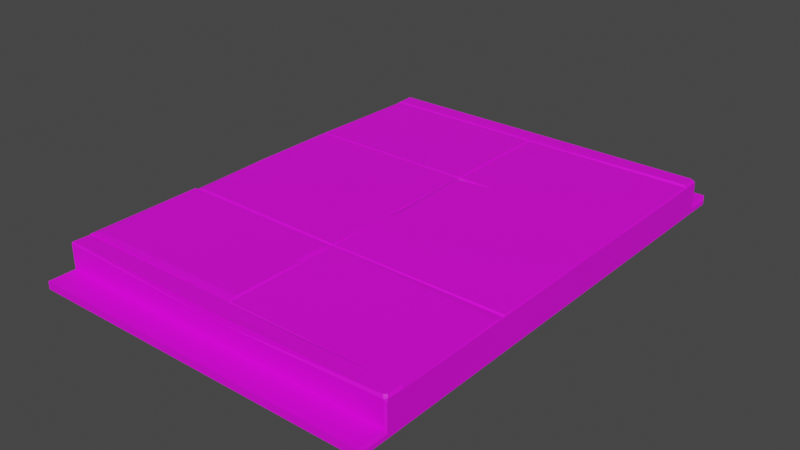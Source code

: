 # Source: Backhii_Sidewalk_Divider00.blend  (saved by Blender 3.1.7; exported with 4.5.12 LTS)
import bpy
from mathutils import Matrix  # noqa: F401  (used for matrix-valued properties, if any)

bpy.ops.wm.read_factory_settings(use_empty=True)
scene = bpy.context.scene
scene.name = 'Scene'

# ---- collections
col_collection = bpy.data.collections.new('Collection'); scene.collection.children.link(col_collection)

# ---- images (referenced by path relative to the original .blend; pixels are not part of the script)
import os
ASSET_DIR = os.environ.get("B2B_ASSET_DIR", "")  # directory of the original .blend (textures are referenced by path, not embedded)
HERE = os.path.dirname(os.path.abspath(__file__))  # packed textures are extracted next to this script under _unpacked/

def load_image(name, relpath, width, height, colorspace="sRGB"):
    """Load a texture the original file referenced (path relative to the .blend, or extracted next to this script)."""
    p = next((c for c in (os.path.join(HERE, relpath), os.path.join(ASSET_DIR, relpath)) if relpath and os.path.exists(c)), "")
    if p:
        img = bpy.data.images.load(p, check_existing=True)
        img.name = name
    else:  # same state as the original file: an image datablock whose file is absent (Cycles renders it pink)
        img = bpy.data.images.new(name, width, height)
        img.source = "FILE"
        img.filepath = "//" + (relpath or name)
    img.colorspace_settings.name = colorspace
    return img
img_788_png_002 = load_image('788.png.002', '788.png', 1024, 1024, 'sRGB')

# ---- materials (node trees are filled in below, after node groups)
mat_m_backhill_sidewalk = bpy.data.materials.new('M_Backhill_Sidewalk')
mat_m_backhill_sidewalk.use_transparent_shadow = False

# ---- material node trees
mat_m_backhill_sidewalk.use_nodes = True; mat_m_backhill_sidewalk.node_tree.nodes.clear()
_N = mat_m_backhill_sidewalk.node_tree.nodes; _L = mat_m_backhill_sidewalk.node_tree.links
n0 = _N.new('ShaderNodeBsdfPrincipled'); n0.name = 'Principled BSDF'; n0.location = (10, 300)
n0.distribution = 'GGX'
n0.subsurface_method = 'RANDOM_WALK_SKIN'
n0.inputs[3].default_value = 1.45
n0.inputs[27].default_value = (0.0, 0.0, 0.0, 1.0)
n0.inputs[28].default_value = 1.0
n1 = _N.new('ShaderNodeOutputMaterial'); n1.name = 'Material Output'; n1.location = (300, 300)
n2 = _N.new('ShaderNodeTexImage'); n2.name = '이미지 텍스처'; n2.location = (-528, 26)
n2.image = img_788_png_002
_L.new(n0.outputs[0], n1.inputs[0])
_L.new(n2.outputs[0], n0.inputs[0])
n1.is_active_output = True

# ---- world
world_world = bpy.data.worlds.new('World'); scene.world = world_world
world_world.use_nodes = True; world_world.node_tree.nodes.clear()
_N = world_world.node_tree.nodes; _L = world_world.node_tree.links
n0 = _N.new('ShaderNodeOutputWorld'); n0.name = 'World Output'; n0.location = (300, 300)
n1 = _N.new('ShaderNodeBackground'); n1.name = 'Background'; n1.location = (10, 300)
n1.inputs[0].default_value = (0.05088, 0.05088, 0.05088, 1.0)
_L.new(n1.outputs[0], n0.inputs[0])
n0.is_active_output = True
world_world.color = (0.05088, 0.05088, 0.05088)
world_world.use_sun_shadow = False
world_world.sun_shadow_jitter_overblur = 0.0

# ---- meshes
me_sm_backhill_sidewalk_divider_02_md = bpy.data.meshes.new('SM_Backhill_Sidewalk_Divider_02.md')
me_sm_backhill_sidewalk_divider_02_md.from_pydata([(2.192, -1.787, 0.2903), (2.985, -1.773, 0.2999), (2.192, -1.767, 0.2824), (0.021, -1.927, 0.065), (1.5, -1.927, 0.2333), (0.02027, -1.927, 0.2749), (1.5, -1.927, 0.065), (2.985, -1.927, 0.065), (2.985, -1.927, 0.2803), (3.0, -1.914, 0.2541), (2.985, -1.927, 0.065), (3.0, -1.914, 0.035), (2.985, -1.927, 0.2803), (2.985, -1.927, 0.2803), (3.0, -1.914, 0.2541), (3.0, -1.906, 0.2801), (2.998, -1.907, 0.2835), (2.985, -1.891, 0.3), (2.963, -1.912, 0.2998), (2.998, -1.907, 0.2835), (2.985, -1.927, 0.2803), (0.0, -1.883, 0.2429), (0.021, -1.927, 0.065), (0.02027, -1.927, 0.2749), (0.0, -1.883, 0.035), (0.0, -1.878, 0.268), (0.02027, -1.927, 0.2749), (0.02564, -1.917, 0.2903), (0.0, -1.883, 0.2429), (3.0, -2.128, 0.035), (3.0, -1.914, 0.035), (2.985, -1.927, 0.065), (2.985, -2.161, 0.065), (0.0, -2.128, 0.035), (0.021, -1.927, 0.065), (0.0, -1.883, 0.035), (0.021, -2.161, 0.065), (1.5, -2.161, 0.065), (0.021, -1.927, 0.065), (0.021, -2.161, 0.065), (1.5, -1.927, 0.065), (2.985, -2.161, 1.323e-16), (3.0, -2.128, 0.035), (2.985, -2.161, 0.065), (3.0, -2.128, 1.303e-16), (2.985, -2.161, 0.065), (2.985, -1.927, 0.065), (0.021, -2.161, 0.065), (0.0, -2.128, 0.035), (0.021, -2.161, 1.323e-16), (0.0, -2.128, 1.303e-16), (0.02564, -1.917, 0.2903), (0.03431, -1.773, 0.2903), (0.0, -1.878, 0.268), (0.0, -1.761, 0.268), (0.021, 1.927, 0.065), (1.5, 1.927, 0.2333), (1.5, 1.927, 0.065), (0.02027, 1.927, 0.2749), (2.985, 1.927, 0.065), (2.985, 1.927, 0.2803), (3.0, 1.914, 0.2541), (2.985, 1.927, 0.065), (2.985, 1.927, 0.2803), (3.0, 1.914, 0.035), (3.0, 1.906, 0.2801), (2.985, 1.927, 0.2803), (2.998, 1.907, 0.2835), (3.0, 1.914, 0.2541), (2.998, 1.907, 0.2835), (2.985, 1.927, 0.2803), (2.963, 1.912, 0.2998), (2.985, 1.891, 0.3), (0.0, 1.883, 0.2429), (0.021, 1.927, 0.065), (0.0, 1.883, 0.035), (0.02027, 1.927, 0.2749), (0.0, 1.878, 0.268), (0.02027, 1.927, 0.2749), (0.0, 1.883, 0.2429), (0.02564, 1.917, 0.2903), (1.5, 1.807, 0.2903), (0.03431, 1.773, 0.2903), (1.5, 1.772, 0.2842), (2.985, 1.773, 0.2999), (3.0, 1.914, 0.035), (3.0, 2.128, 0.035), (2.985, 1.927, 0.065), (2.985, 2.161, 0.065), (0.0, 2.128, 0.035), (0.021, 1.927, 0.065), (0.021, 2.161, 0.065), (0.0, 1.883, 0.035), (0.021, 1.927, 0.065), (1.5, 1.927, 0.065), (1.5, 2.161, 0.065), (0.021, 2.161, 0.065), (2.985, 2.161, -1.323e-16), (3.0, 2.128, 0.035), (3.0, 2.128, -1.303e-16), (2.985, 2.161, 0.065), (2.985, 1.927, 0.065), (2.985, 2.161, 0.065), (0.0, 2.128, 0.035), (0.021, 2.161, -1.323e-16), (0.0, 2.128, -1.303e-16), (0.021, 2.161, 0.065), (0.0, 1.878, 0.268), (0.0, 1.761, 0.268), (0.03431, 1.773, 0.2903), (0.02564, 1.917, 0.2903), (2.192, -1.767, 0.2824), (1.5, -1.772, 0.2842), (2.192, -1.787, 0.2903), (1.5, -1.782, 0.2903), (0.03431, -1.773, 0.2903), (0.021, -2.161, 1.323e-16), (1.5, -2.161, 1.323e-16), (0.021, -2.161, 0.065), (1.5, -2.161, 0.065), (2.985, -2.161, 1.323e-16), (2.985, -2.161, 0.065), (2.963, -1.912, 0.2998), (2.985, -1.891, 0.3), (2.985, -1.773, 0.2999), (2.192, -1.787, 0.2903), (1.5, -1.927, 0.2905), (1.5, -1.782, 0.2903), (0.03431, -1.773, 0.2903), (0.02564, -1.917, 0.2903), (2.985, -1.891, 0.3), (3.0, -1.761, 0.2739), (2.985, -1.773, 0.2999), (3.0, -1.906, 0.2801), (2.998, -1.907, 0.2835), (1.5, 2.161, -1.323e-16), (0.021, 2.161, -1.323e-16), (0.021, 2.161, 0.065), (1.5, 2.161, 0.065), (2.985, 2.161, -1.323e-16), (2.985, 2.161, 0.065), (0.03431, 1.773, 0.2903), (1.5, 1.927, 0.2905), (0.02564, 1.917, 0.2903), (1.5, 1.807, 0.2903), (2.963, 1.912, 0.2998), (2.985, 1.773, 0.2999), (2.985, 1.891, 0.3), (2.985, 1.891, 0.3), (2.985, 1.773, 0.2999), (3.0, 1.761, 0.2739), (3.0, 1.906, 0.2801), (2.998, 1.907, 0.2835), (0.0, 1.883, 0.2429), (0.0, 1.761, 0.268), (0.0, 1.878, 0.268), (0.0, 1.883, 0.035), (0.0, 0.75, 0.268), (0.0, 2.128, 0.035), (0.0, 2.128, -1.303e-16), (0.0, 0.0, 0.0), (0.0, 1.641e-17, 0.268), (0.0, -0.75, 0.268), (0.0, -1.883, 0.035), (0.0, -2.128, 1.303e-16), (0.0, -2.128, 0.035), (0.0, -1.761, 0.268), (0.0, -1.883, 0.2429), (0.0, -1.878, 0.268), (1.5, -1.927, 0.2333), (0.02564, -1.917, 0.2903), (0.02027, -1.927, 0.2749), (1.5, -1.927, 0.2905), (2.963, -1.912, 0.2998), (2.985, -1.927, 0.2803), (0.02564, 1.917, 0.2903), (1.5, 1.927, 0.2333), (0.02027, 1.927, 0.2749), (1.5, 1.927, 0.2905), (2.963, 1.912, 0.2998), (2.985, 1.927, 0.2803), (3.0, 1.914, 0.035), (3.0, 2.128, -1.303e-16), (3.0, 2.128, 0.035), (3.0, 0.0, 0.0), (3.0, 1.761, 0.2739), (3.0, 1.914, 0.2541), (3.0, 1.906, 0.2801), (3.0, 0.75, 0.2739), (3.0, 1.677e-17, 0.2739), (3.0, -0.75, 0.2739), (3.0, -1.761, 0.2739), (3.0, -1.914, 0.2541), (3.0, -1.906, 0.2801), (3.0, -1.914, 0.035), (3.0, -2.128, 1.303e-16), (3.0, -2.128, 0.035), (1.5, 1.761, 0.2739), (0.0, 1.761, 0.268), (0.04768, 1.754, 0.287), (1.492, 1.754, 0.287), (0.0, 0.75, 0.268), (1.5, 0.75, 0.2739), (1.492, 0.7572, 0.287), (0.007593, 0.7572, 0.287), (0.007593, 0.7572, 0.287), (1.492, 0.7572, 0.287), (0.04768, 1.754, 0.287), (1.492, 1.754, 0.287), (1.492, 1.754, 0.287), (1.492, 0.7572, 0.287), (1.5, 0.75, 0.2739), (1.5, 1.761, 0.2739), (0.0, 1.761, 0.268), (0.007593, 0.7572, 0.287), (0.04768, 1.754, 0.287), (0.0, 0.75, 0.268), (0.05477, -0.7155, 0.287), (0.007593, 1.758e-17, 0.287), (0.0, -0.75, 0.268), (0.01905, -0.7572, 0.2949), (0.01775, -1.755, 0.2879), (0.07453, -1.701, 0.2965), (2.992, 1.754, 0.287), (2.992, 0.7572, 0.287), (3.0, 0.75, 0.2739), (3.0, 1.761, 0.2739), (2.992, 1.754, 0.287), (1.5, 1.761, 0.2739), (1.508, 1.754, 0.287), (3.0, 1.761, 0.2739), (1.5, -0.75, 0.2739), (1.246, -0.7572, 0.2852), (1.461, -0.8189, 0.2849), (1.5, -1.069, 0.2739), (1.448, -1.118, 0.2848), (1.492, -1.11, 0.2846), (0.0, -1.761, 0.268), (1.5, -1.761, 0.2739), (0.01775, -1.755, 0.2879), (0.007593, 0.7428, 0.287), (1.492, 0.7428, 0.287), (0.0, 0.75, 0.268), (1.5, 0.75, 0.2739), (3.0, 0.75, 0.2739), (1.508, 0.7572, 0.287), (1.5, 0.75, 0.2739), (2.992, 0.7572, 0.287), (1.532, 0.6834, 0.3057), (1.503, 0.7473, 0.2653), (1.507, 0.6951, 0.2967), (1.911, 0.7428, 0.3001), (2.992, -0.8221, 0.2839), (2.992, -1.754, 0.2739), (1.508, 0.7572, 0.287), (2.992, 0.7572, 0.287), (1.508, 1.754, 0.287), (2.992, 1.754, 0.287), (3.0, 0.75, 0.2739), (1.911, 0.7428, 0.3001), (2.992, 0.7428, 0.3001), (1.503, 0.7473, 0.2653), (0.01775, -1.755, 0.2879), (0.0, -0.75, 0.268), (0.0, -1.761, 0.268), (0.01905, -0.7572, 0.2949), (1.508, 1.754, 0.287), (1.5, 0.75, 0.2739), (1.508, 0.7572, 0.287), (1.5, 1.761, 0.2739), (2.992, -1.754, 0.2739), (2.992, -0.8221, 0.2839), (1.508, -1.754, 0.2791), (1.508, -0.7572, 0.287), (3.0, -0.75, 0.2739), (1.508, -0.7428, 0.287), (1.5, -0.75, 0.2739), (2.992, -0.7428, 0.287), (3.0, -0.75, 0.2739), (1.508, -0.7572, 0.287), (2.992, -0.8221, 0.2839), (1.5, -0.75, 0.2739), (1.5, -0.75, 0.2739), (0.05477, -0.7155, 0.287), (0.0, -0.75, 0.268), (1.492, -0.7428, 0.287), (1.246, -0.7572, 0.2852), (0.0, -0.75, 0.268), (0.01905, -0.7572, 0.2949), (1.5, -0.75, 0.2739), (1.461, -0.8189, 0.2849), (1.448, -1.118, 0.2848), (1.5, -1.069, 0.2739), (1.5, -0.75, 0.2739), (1.492, -1.682, 0.287), (0.07453, -1.701, 0.2965), (1.5, -1.761, 0.2739), (0.01775, -1.755, 0.2879), (1.5, -1.761, 0.2739), (3.0, -1.761, 0.2739), (2.992, -1.754, 0.2739), (1.508, -1.754, 0.2791), (3.0, -1.761, 0.2739), (1.5, -1.761, 0.2739), (2.192, -1.767, 0.2824), (2.985, -1.773, 0.2999), (1.5, -1.069, 0.2739), (1.492, -1.682, 0.287), (1.5, -1.761, 0.2739), (1.492, -1.11, 0.2846), (1.508, -0.7428, 0.287), (2.992, -0.7428, 0.287), (1.508, -0.2568, 0.2997), (2.992, 1.798e-17, 0.2936), (1.562, 1.836e-17, 0.2999), (1.911, 0.7428, 0.3001), (2.992, 0.7428, 0.3001), (1.532, 0.6834, 0.3057), (1.507, 0.6951, 0.2967), (1.506, 1.76e-17, 0.2875), (1.532, 0.6834, 0.3057), (1.562, 1.836e-17, 0.2999), (1.508, -0.2568, 0.2997), (0.0, 1.641e-17, 0.268), (0.007593, 0.7428, 0.287), (0.0, 0.75, 0.268), (0.007593, 1.758e-17, 0.287), (0.0, -0.75, 0.268), (1.508, -0.2568, 0.2997), (1.5, -0.75, 0.2739), (1.508, -0.7428, 0.287), (1.5, 1.677e-17, 0.2739), (1.506, 1.76e-17, 0.2875), (1.507, 0.6951, 0.2967), (1.5, 0.75, 0.2739), (0.03431, -1.773, 0.2903), (1.5, -1.761, 0.2739), (0.0, -1.761, 0.268), (1.5, -1.772, 0.2842), (2.192, -1.767, 0.2824), (1.5, -1.069, 0.2739), (1.508, -0.7572, 0.287), (1.5, -0.75, 0.2739), (1.508, -1.754, 0.2791), (1.5, -1.761, 0.2739), (1.492, 0.7428, 0.287), (1.5, 1.677e-17, 0.2739), (1.492, 1.758e-17, 0.287), (1.492, -0.7428, 0.287), (1.5, -0.75, 0.2739), (3.0, -0.75, 0.2739), (3.0, 1.677e-17, 0.2739), (2.992, -0.7428, 0.287), (2.992, 1.798e-17, 0.2936), (2.992, 0.7428, 0.3001), (3.0, 0.75, 0.2739), (0.05477, -0.7155, 0.287), (1.492, -0.7428, 0.287), (1.492, 1.758e-17, 0.287), (0.007593, 1.758e-17, 0.287), (0.007593, 0.7428, 0.287), (1.492, 0.7428, 0.287), (2.985, 1.773, 0.2999), (1.5, 1.761, 0.2739), (3.0, 1.761, 0.2739), (1.5, 1.772, 0.2842), (0.03431, 1.773, 0.2903), (0.0, 1.761, 0.268), (1.492, -1.682, 0.287), (1.492, -1.11, 0.2846), (1.448, -1.118, 0.2848), (0.07453, -1.701, 0.2965), (0.01905, -0.7572, 0.2949), (1.246, -0.7572, 0.2852), (1.461, -0.8189, 0.2849)], [], [(0, 1, 2), (3, 4, 5), (4, 3, 6), (4, 7, 8), (7, 4, 6), (9, 10, 11), (10, 9, 12), (13, 14, 15), (13, 15, 16), (17, 18, 19), (18, 20, 19), (21, 22, 23), (22, 21, 24), (25, 26, 27), (26, 25, 28), (29, 30, 31), (31, 32, 29), (33, 34, 35), (34, 33, 36), (37, 38, 39), (38, 37, 40), (41, 42, 43), (42, 41, 44), (45, 40, 37), (40, 45, 46), (47, 48, 49), (49, 48, 50), (51, 52, 53), (53, 52, 54), (55, 56, 57), (56, 55, 58), (59, 56, 60), (56, 59, 57), (61, 62, 63), (62, 61, 64), (65, 66, 67), (68, 66, 65), (69, 70, 71), (71, 72, 69), (73, 74, 75), (74, 73, 76), (77, 78, 79), (78, 77, 80), (81, 82, 83), (84, 81, 83), (85, 86, 87), (88, 87, 86), (89, 90, 91), (90, 89, 92), (93, 94, 95), (93, 95, 96), (97, 98, 99), (98, 97, 100), (94, 101, 102), (94, 102, 95), (103, 104, 105), (104, 103, 106), (107, 108, 109), (109, 110, 107), (111, 112, 113), (114, 113, 112), (114, 112, 115), (116, 117, 118), (119, 118, 117), (117, 120, 119), (121, 119, 120), (122, 123, 124), (124, 125, 122), (126, 122, 125), (125, 127, 126), (127, 128, 126), (129, 126, 128), (130, 131, 132), (130, 133, 131), (133, 130, 134), (135, 136, 137), (135, 137, 138), (139, 135, 138), (139, 138, 140), (141, 142, 143), (142, 141, 144), (144, 145, 142), (145, 144, 146), (145, 146, 147), (148, 149, 150), (151, 148, 150), (148, 151, 152), (153, 154, 155), (154, 153, 156), (156, 157, 154), (156, 158, 159), (159, 160, 156), (156, 160, 157), (157, 160, 161), (160, 162, 161), (160, 163, 162), (160, 164, 163), (163, 164, 165), (163, 166, 162), (167, 166, 163), (166, 167, 168), (169, 170, 171), (170, 169, 172), (173, 172, 169), (169, 174, 173), (175, 176, 177), (176, 175, 178), (178, 179, 176), (180, 176, 179), (181, 182, 183), (184, 182, 181), (181, 185, 184), (186, 185, 181), (185, 186, 187), (184, 185, 188), (184, 188, 189), (184, 189, 190), (184, 190, 191), (192, 191, 193), (194, 191, 192), (194, 184, 191), (195, 184, 194), (195, 194, 196), (197, 198, 199), (197, 199, 200), (201, 202, 203), (201, 203, 204), (205, 206, 207), (206, 208, 207), (209, 210, 211), (211, 212, 209), (213, 214, 215), (214, 213, 216), (217, 218, 219), (220, 221, 222), (223, 224, 225), (225, 226, 223), (227, 228, 229), (230, 228, 227), (231, 232, 233), (234, 235, 236), (237, 238, 239), (240, 241, 242), (243, 242, 241), (244, 245, 246), (245, 244, 247), (248, 249, 250), (249, 248, 251), (191, 252, 253), (191, 190, 252), (254, 255, 256), (255, 257, 256), (258, 259, 260), (261, 259, 258), (262, 263, 264), (263, 262, 265), (266, 267, 268), (269, 267, 266), (270, 271, 272), (272, 271, 273), (274, 275, 276), (275, 274, 277), (278, 279, 280), (279, 278, 281), (282, 283, 284), (283, 282, 285), (286, 287, 288), (289, 287, 286), (290, 291, 292), (292, 293, 290), (294, 295, 296), (297, 296, 295), (298, 299, 300), (298, 300, 301), (302, 303, 304), (302, 304, 305), (306, 307, 308), (307, 306, 309), (310, 311, 312), (313, 312, 311), (312, 313, 314), (315, 314, 313), (315, 313, 316), (314, 315, 317), (318, 319, 320), (320, 319, 321), (321, 319, 322), (323, 324, 325), (324, 323, 326), (323, 327, 326), (328, 329, 330), (331, 329, 328), (331, 328, 332), (333, 331, 332), (334, 331, 333), (335, 336, 337), (336, 335, 338), (336, 338, 339), (340, 341, 342), (343, 341, 340), (340, 344, 343), (345, 346, 211), (346, 345, 347), (348, 346, 347), (349, 346, 348), (350, 351, 352), (351, 353, 352), (351, 354, 353), (354, 351, 355), (356, 357, 358), (356, 358, 359), (359, 358, 360), (361, 360, 358), (362, 363, 364), (363, 362, 365), (366, 363, 365), (363, 366, 367), (368, 369, 370), (368, 370, 371), (371, 370, 372), (370, 373, 372), (373, 370, 374)])
me_sm_backhill_sidewalk_divider_02_md.polygons.foreach_set('material_index', [0, 0, 0, 0, 0, 0, 0, 0, 0, 0, 0, 0, 0, 0, 0, 0, 0, 0, 0, 0, 0, 0, 0, 0, 0, 0, 0, 0, 0, 0, 0, 0, 0, 0, 0, 0, 0, 0, 0, 0, 0, 0, 0, 0, 0, 0, 0, 0, 0, 0, 0, 0, 0, 0, 0, 0, 0, 0, 0, 0, 0, 0, 0, 0, 0, 0, 0, 0, 0, 0, 0, 0, 0, 0, 0, 0, 0, 0, 0, 0, 0, 0, 0, 0, 0, 0, 0, 0, 0, 0, 0, 0, 0, 0, 0, 0, 0, 0, 0, 0, 0, 0, 0, 0, 0, 0, 0, 0, 0, 0, 0, 0, 0, 0, 0, 0, 0, 0, 0, 0, 0, 0, 0, 1, 1, 1, 1, 1, 1, 1, 1, 1, 1, 2, 2, 2, 2, 2, 2, 2, 2, 2, 2, 2, 2, 2, 2, 2, 2, 2, 2, 2, 2, 2, 2, 2, 2, 2, 2, 2, 2, 2, 2, 2, 2, 2, 2, 2, 2, 2, 2, 2, 2, 2, 2, 2, 2, 2, 2, 2, 2, 2, 2, 2, 2, 2, 2, 2, 2, 2, 2, 2, 2, 2, 2, 2, 2, 2, 2, 2, 2, 2, 2, 2, 2, 2, 2, 2, 2, 2, 2, 2, 2, 2, 2, 2, 2, 2, 2, 2, 2, 2])
_uv = me_sm_backhill_sidewalk_divider_02_md.uv_layers.new(name='UV_SINGLE')
_uv.uv.foreach_set('vector', [0.3682, 0.07715, 0.5, 0.07666, 0.3682, 0.07959, 0.008591, 0.0376, 0.3357, 0.0542, 0.009895, 0.06299, 0.3357, 0.0542, 0.008591, 0.0376, 0.2524, 0.03467, 0.3357, 0.0542, 0.4978, 0.03125, 0.499, 0.05713, 0.4978, 0.03125, 0.3357, 0.0542, 0.2524, 0.03467, 0.5024, 0.0542, 0.4978, 0.03125, 0.5024, 0.03027, 0.4978, 0.03125, 0.5024, 0.0542, 0.499, 0.05713, 0.499, 0.05713, 0.5024, 0.0542, 0.5024, 0.05957, 0.499, 0.05713, 0.5024, 0.05957, 0.5015, 0.05957, 0.4988, 0.06201, 0.4954, 0.06006, 0.5015, 0.05957, 0.4954, 0.06006, 0.499, 0.05713, 0.5015, 0.05957, 3.055e-05, 0.06104, 0.008591, 0.0376, 0.009895, 0.06299, 0.008591, 0.0376, 3.055e-05, 0.06104, 3.055e-05, 0.03809, 3.055e-05, 0.06787, 0.009895, 0.06299, 0.01075, 0.06494, 0.009895, 0.06299, 3.055e-05, 0.06787, 3.055e-05, 0.06104, 0.5024, 0.009766, 0.5024, 0.03027, 0.4978, 0.03125, 0.4978, 0.03125, 0.4963, 0.007812, 0.5024, 0.009766, 3.055e-05, 0.01611, 0.008591, 0.0376, 3.055e-05, 0.03809, 0.008591, 0.0376, 3.055e-05, 0.01611, 0.009499, 0.01416, 0.252, 0.01123, 0.008591, 0.0376, 0.009499, 0.01416, 0.008591, 0.0376, 0.252, 0.01123, 0.2524, 0.03467, 0.4966, 0.0004883, 0.5024, 0.009766, 0.4963, 0.007812, 0.5024, 0.009766, 0.4966, 0.0004883, 0.5024, 0.003418, 0.4963, 0.007812, 0.2524, 0.03467, 0.252, 0.01123, 0.2524, 0.03467, 0.4963, 0.007812, 0.4978, 0.03125, 0.009499, 0.01416, 3.055e-05, 0.01611, 0.008904, 0.006836, 0.008904, 0.006836, 3.055e-05, 0.01611, 3.055e-05, 0.01074, 0.01075, 0.06494, 0.01147, 0.08252, 3.055e-05, 0.06787, 3.055e-05, 0.06787, 0.01147, 0.08252, 3.055e-05, 0.08545, 0.008591, 0.0376, 0.3357, 0.0542, 0.2524, 0.03467, 0.3357, 0.0542, 0.008591, 0.0376, 0.009895, 0.06299, 0.4978, 0.03125, 0.3357, 0.0542, 0.499, 0.05713, 0.3357, 0.0542, 0.4978, 0.03125, 0.2524, 0.03467, 0.5024, 0.0542, 0.4978, 0.03125, 0.499, 0.05713, 0.4978, 0.03125, 0.5024, 0.0542, 0.5024, 0.03027, 0.5024, 0.05957, 0.499, 0.05713, 0.5015, 0.05957, 0.5024, 0.0542, 0.499, 0.05713, 0.5024, 0.05957, 0.5015, 0.05957, 0.499, 0.05713, 0.4954, 0.06006, 0.4954, 0.06006, 0.4988, 0.06201, 0.5015, 0.05957, 3.055e-05, 0.06104, 0.008591, 0.0376, 3.055e-05, 0.03809, 0.008591, 0.0376, 3.055e-05, 0.06104, 0.009895, 0.06299, 3.055e-05, 0.06787, 0.009895, 0.06299, 3.055e-05, 0.06104, 0.009895, 0.06299, 3.055e-05, 0.06787, 0.01075, 0.06494, 0.3479, 0.07764, 0.01147, 0.08252, 0.3494, 0.0791, 0.5, 0.07666, 0.3479, 0.07764, 0.3494, 0.0791, 0.5024, 0.03027, 0.5024, 0.009766, 0.4978, 0.03125, 0.4963, 0.007812, 0.4978, 0.03125, 0.5024, 0.009766, 3.055e-05, 0.01611, 0.008591, 0.0376, 0.009499, 0.01416, 0.008591, 0.0376, 3.055e-05, 0.01611, 3.055e-05, 0.03809, 0.008591, 0.0376, 0.2524, 0.03467, 0.252, 0.01123, 0.008591, 0.0376, 0.252, 0.01123, 0.009499, 0.01416, 0.4966, 0.0004883, 0.5024, 0.009766, 0.5024, 0.003418, 0.5024, 0.009766, 0.4966, 0.0004883, 0.4963, 0.007812, 0.2524, 0.03467, 0.4978, 0.03125, 0.4963, 0.007812, 0.2524, 0.03467, 0.4963, 0.007812, 0.252, 0.01123, 3.055e-05, 0.01611, 0.008904, 0.006836, 3.055e-05, 0.01074, 0.008904, 0.006836, 3.055e-05, 0.01611, 0.009499, 0.01416, 3.055e-05, 0.06787, 3.055e-05, 0.08545, 0.01147, 0.08252, 0.01147, 0.08252, 0.01075, 0.06494, 3.055e-05, 0.06787, 0.3682, 0.07959, 0.3494, 0.0791, 0.3682, 0.07715, 0.3479, 0.07764, 0.3682, 0.07715, 0.3494, 0.0791, 0.3479, 0.07764, 0.3494, 0.0791, 0.01147, 0.08252, 0.008904, 0.006836, 0.2517, 0.003418, 0.009499, 0.01416, 0.252, 0.01123, 0.009499, 0.01416, 0.2517, 0.003418, 0.2517, 0.003418, 0.4966, 0.0004883, 0.252, 0.01123, 0.4963, 0.007812, 0.252, 0.01123, 0.4966, 0.0004883, 0.4954, 0.06006, 0.4988, 0.06201, 0.5, 0.07666, 0.5, 0.07666, 0.3682, 0.07715, 0.4954, 0.06006, 0.3391, 0.06055, 0.4954, 0.06006, 0.3682, 0.07715, 0.3682, 0.07715, 0.3479, 0.07764, 0.3391, 0.06055, 0.3479, 0.07764, 0.01147, 0.08252, 0.3391, 0.06055, 0.01075, 0.06494, 0.3391, 0.06055, 0.01147, 0.08252, 0.4988, 0.06201, 0.5029, 0.08008, 0.5, 0.07666, 0.4988, 0.06201, 0.5024, 0.05957, 0.5029, 0.08008, 0.5024, 0.05957, 0.4988, 0.06201, 0.5015, 0.05957, 0.2517, 0.003418, 0.008904, 0.006836, 0.009499, 0.01416, 0.2517, 0.003418, 0.009499, 0.01416, 0.252, 0.01123, 0.4966, 0.0004883, 0.2517, 0.003418, 0.252, 0.01123, 0.4966, 0.0004883, 0.252, 0.01123, 0.4963, 0.007812, 0.01147, 0.08252, 0.3391, 0.06055, 0.01075, 0.06494, 0.3391, 0.06055, 0.01147, 0.08252, 0.3479, 0.07764, 0.3479, 0.07764, 0.4954, 0.06006, 0.3391, 0.06055, 0.4954, 0.06006, 0.3479, 0.07764, 0.5, 0.07666, 0.4954, 0.06006, 0.5, 0.07666, 0.4988, 0.06201, 0.4988, 0.06201, 0.5, 0.07666, 0.5029, 0.08008, 0.5024, 0.05957, 0.4988, 0.06201, 0.5029, 0.08008, 0.4988, 0.06201, 0.5024, 0.05957, 0.5015, 0.05957, 0.07178, 0.3066, 0.09949, 0.3198, 0.07294, 0.3198, 0.09949, 0.3198, 0.07178, 0.3066, 0.07178, 0.1987, 0.07178, 0.1987, 0.3293, 0.3198, 0.09949, 0.3198, 0.07178, 0.1987, 0.01613, 0.1987, 0.01613, 0.1807, 0.01613, 0.1807, 0.5, 0.1807, 0.07178, 0.1987, 0.07178, 0.1987, 0.5, 0.1807, 0.3293, 0.3198, 0.3293, 0.3198, 0.5, 0.1807, 0.5, 0.3198, 0.5, 0.1807, 0.6704, 0.3198, 0.5, 0.3198, 0.5, 0.1807, 0.9277, 0.1987, 0.6704, 0.3198, 0.5, 0.1807, 0.9834, 0.1807, 0.9277, 0.1987, 0.9277, 0.1987, 0.9834, 0.1807, 0.9834, 0.1987, 0.9277, 0.1987, 0.9004, 0.3198, 0.6704, 0.3198, 0.9277, 0.3066, 0.9004, 0.3198, 0.9277, 0.1987, 0.9004, 0.3198, 0.9277, 0.3066, 0.9268, 0.3198, 0.3357, 0.0542, 0.01075, 0.06494, 0.009895, 0.06299, 0.01075, 0.06494, 0.3357, 0.0542, 0.3391, 0.06055, 0.4954, 0.06006, 0.3391, 0.06055, 0.3357, 0.0542, 0.3357, 0.0542, 0.499, 0.05713, 0.4954, 0.06006, 0.01075, 0.06494, 0.3357, 0.0542, 0.009895, 0.06299, 0.3357, 0.0542, 0.01075, 0.06494, 0.3391, 0.06055, 0.3391, 0.06055, 0.4954, 0.06006, 0.3357, 0.0542, 0.499, 0.05713, 0.3357, 0.0542, 0.4954, 0.06006, 0.9351, 0.03125, 0.9834, 0.01416, 0.9834, 0.03125, 0.5, 0.01416, 0.9834, 0.01416, 0.9351, 0.03125, 0.9351, 0.03125, 0.9004, 0.1499, 0.5, 0.01416, 0.9351, 0.1401, 0.9004, 0.1499, 0.9351, 0.03125, 0.9004, 0.1499, 0.9351, 0.1401, 0.9331, 0.1528, 0.5, 0.01416, 0.9004, 0.1499, 0.6704, 0.1499, 0.5, 0.01416, 0.6704, 0.1499, 0.5, 0.1499, 0.5, 0.01416, 0.5, 0.1499, 0.3293, 0.1499, 0.5, 0.01416, 0.3293, 0.1499, 0.09949, 0.1499, 0.06482, 0.1401, 0.09949, 0.1499, 0.06671, 0.1528, 0.06482, 0.03125, 0.09949, 0.1499, 0.06482, 0.1401, 0.06482, 0.03125, 0.5, 0.01416, 0.09949, 0.1499, 0.01613, 0.01416, 0.5, 0.01416, 0.06482, 0.03125, 0.01613, 0.01416, 0.06482, 0.03125, 0.01613, 0.03125, 0.2698, 0.6343, 3.055e-05, 0.08545, 0.008835, 0.6348, 0.2698, 0.6343, 0.008835, 0.6348, 0.2676, 0.6326, 3.055e-05, 0.4556, 0.2646, 0.4521, 0.2627, 0.4536, 3.055e-05, 0.4556, 0.2627, 0.4536, 0.002834, 0.458, 0.002834, 0.458, 0.2627, 0.4536, 0.008835, 0.6348, 0.2627, 0.4536, 0.2676, 0.6326, 0.008835, 0.6348, 0.2676, 0.6326, 0.2627, 0.4536, 0.2646, 0.4521, 0.2646, 0.4521, 0.2698, 0.6343, 0.2676, 0.6326, 3.055e-05, 0.08545, 0.002834, 0.458, 0.008835, 0.6348, 0.002834, 0.458, 3.055e-05, 0.08545, 3.055e-05, 0.4556, 0.009712, 0.2769, 0.003466, 0.3589, 3.055e-05, 0.2725, 0.00491, 0.269, 0.009895, 0.0874, 0.01953, 0.09424, 0.5093, 0.6299, 0.5073, 0.4512, 0.5093, 0.4497, 0.5093, 0.4497, 0.5029, 0.08008, 0.5093, 0.6299, 0.5093, 0.6299, 0.2698, 0.6343, 0.2717, 0.6326, 0.5029, 0.08008, 0.2698, 0.6343, 0.5093, 0.6299, 0.2585, 0.2676, 0.217, 0.2661, 0.2515, 0.2588, 0.2576, 0.2271, 0.2482, 0.2212, 0.2551, 0.2222, 3.055e-05, 0.08545, 0.2529, 0.08154, 0.009895, 0.0874, 0.002613, 0.4531, 0.2627, 0.4507, 3.055e-05, 0.4556, 0.2646, 0.4521, 3.055e-05, 0.4556, 0.2627, 0.4507, 0.5093, 0.4497, 0.2668, 0.4536, 0.2646, 0.4521, 0.2668, 0.4536, 0.5093, 0.4497, 0.5073, 0.4512, 0.2737, 0.4424, 0.2659, 0.4512, 0.2698, 0.4443, 0.2659, 0.4512, 0.2737, 0.4424, 0.3323, 0.4468, 0.5029, 0.08008, 0.5034, 0.2559, 0.502, 0.08105, 0.5029, 0.08008, 0.5059, 0.2651, 0.5034, 0.2559, 0.2668, 0.4536, 0.5073, 0.4512, 0.2717, 0.6326, 0.5073, 0.4512, 0.5093, 0.6299, 0.2717, 0.6326, 0.5093, 0.4497, 0.3323, 0.4468, 0.5054, 0.4468, 0.2659, 0.4512, 0.3323, 0.4468, 0.5093, 0.4497, 0.009895, 0.0874, 3.055e-05, 0.2725, 3.055e-05, 0.08545, 3.055e-05, 0.2725, 0.009895, 0.0874, 0.00491, 0.269, 0.2717, 0.6326, 0.2646, 0.4521, 0.2668, 0.4536, 0.2698, 0.6343, 0.2646, 0.4521, 0.2717, 0.6326, 0.502, 0.08105, 0.5034, 0.2559, 0.2544, 0.08252, 0.2544, 0.08252, 0.5034, 0.2559, 0.2603, 0.2656, 0.5059, 0.2651, 0.2605, 0.269, 0.2585, 0.2676, 0.2605, 0.269, 0.5059, 0.2651, 0.5039, 0.2666, 0.5059, 0.2651, 0.2603, 0.2656, 0.5034, 0.2559, 0.2603, 0.2656, 0.5059, 0.2651, 0.2585, 0.2676, 0.2585, 0.2676, 0.009712, 0.2769, 3.055e-05, 0.2725, 0.009712, 0.2769, 0.2585, 0.2676, 0.2566, 0.269, 0.217, 0.2661, 3.055e-05, 0.2725, 0.00491, 0.269, 0.2585, 0.2676, 3.055e-05, 0.2725, 0.217, 0.2661, 0.2515, 0.2588, 0.2482, 0.2212, 0.2576, 0.2271, 0.2576, 0.2271, 0.2585, 0.2676, 0.2515, 0.2588, 0.251, 0.08496, 0.01953, 0.09424, 0.2529, 0.08154, 0.009895, 0.0874, 0.2529, 0.08154, 0.01953, 0.09424, 0.2529, 0.08154, 0.5029, 0.08008, 0.502, 0.08105, 0.2529, 0.08154, 0.502, 0.08105, 0.2544, 0.08252, 0.5029, 0.08008, 0.2529, 0.08154, 0.3682, 0.07959, 0.5029, 0.08008, 0.3682, 0.07959, 0.5, 0.07666, 0.2576, 0.2271, 0.251, 0.08496, 0.2529, 0.08154, 0.251, 0.08496, 0.2576, 0.2271, 0.2551, 0.2222, 0.2605, 0.269, 0.5039, 0.2666, 0.2644, 0.3281, 0.5049, 0.3521, 0.2644, 0.3281, 0.5039, 0.2666, 0.2644, 0.3281, 0.5049, 0.3521, 0.2729, 0.354, 0.3323, 0.4468, 0.2729, 0.354, 0.5049, 0.3521, 0.3323, 0.4468, 0.5049, 0.3521, 0.5054, 0.4468, 0.2729, 0.354, 0.3323, 0.4468, 0.2737, 0.4424, 0.2698, 0.4443, 0.2634, 0.3545, 0.2737, 0.4424, 0.2737, 0.4424, 0.2634, 0.3545, 0.2729, 0.354, 0.2729, 0.354, 0.2634, 0.3545, 0.2644, 0.3281, 3.055e-05, 0.3589, 0.002613, 0.4531, 3.055e-05, 0.4556, 0.002613, 0.4531, 3.055e-05, 0.3589, 0.003466, 0.3589, 3.055e-05, 0.3589, 3.055e-05, 0.2725, 0.003466, 0.3589, 0.2644, 0.3281, 0.2585, 0.2676, 0.2605, 0.269, 0.261, 0.3545, 0.2585, 0.2676, 0.2644, 0.3281, 0.261, 0.3545, 0.2644, 0.3281, 0.2634, 0.3545, 0.2698, 0.4443, 0.261, 0.3545, 0.2634, 0.3545, 0.2646, 0.4521, 0.261, 0.3545, 0.2698, 0.4443, 0.01147, 0.08252, 0.2529, 0.08154, 3.055e-05, 0.08545, 0.2529, 0.08154, 0.01147, 0.08252, 0.3494, 0.0791, 0.2529, 0.08154, 0.3494, 0.0791, 0.3682, 0.07959, 0.2576, 0.2271, 0.2603, 0.2656, 0.2585, 0.2676, 0.2544, 0.08252, 0.2603, 0.2656, 0.2576, 0.2271, 0.2576, 0.2271, 0.2529, 0.08154, 0.2544, 0.08252, 0.2627, 0.4507, 0.261, 0.3545, 0.2646, 0.4521, 0.261, 0.3545, 0.2627, 0.4507, 0.2585, 0.3545, 0.2566, 0.269, 0.261, 0.3545, 0.2585, 0.3545, 0.2585, 0.2676, 0.261, 0.3545, 0.2566, 0.269, 0.5059, 0.2651, 0.5083, 0.3521, 0.5039, 0.2666, 0.5083, 0.3521, 0.5049, 0.3521, 0.5039, 0.2666, 0.5083, 0.3521, 0.5054, 0.4468, 0.5049, 0.3521, 0.5054, 0.4468, 0.5083, 0.3521, 0.5093, 0.4497, 0.009712, 0.2769, 0.2566, 0.269, 0.2585, 0.3545, 0.009712, 0.2769, 0.2585, 0.3545, 0.003466, 0.3589, 0.003466, 0.3589, 0.2585, 0.3545, 0.002613, 0.4531, 0.2627, 0.4507, 0.002613, 0.4531, 0.2585, 0.3545, 0.5, 0.07666, 0.2698, 0.6343, 0.5029, 0.08008, 0.2698, 0.6343, 0.5, 0.07666, 0.3494, 0.0791, 0.01147, 0.08252, 0.2698, 0.6343, 0.3494, 0.0791, 0.2698, 0.6343, 0.01147, 0.08252, 3.055e-05, 0.08545, 0.251, 0.08496, 0.2551, 0.2222, 0.2482, 0.2212, 0.251, 0.08496, 0.2482, 0.2212, 0.01953, 0.09424, 0.01953, 0.09424, 0.2482, 0.2212, 0.00491, 0.269, 0.2482, 0.2212, 0.217, 0.2661, 0.00491, 0.269, 0.217, 0.2661, 0.2482, 0.2212, 0.2515, 0.2588])
_ca = me_sm_backhill_sidewalk_divider_02_md.color_attributes.new('PSKVTXCOL_0', 'BYTE_COLOR', 'CORNER')
_ca.data.foreach_set('color', [1.0, 0.0, 0.0, 1.0, 1.0, 0.0, 0.0, 1.0, 1.0, 0.0, 0.0, 1.0, 1.0, 0.0, 0.0, 1.0, 1.0, 0.0, 0.0, 1.0, 1.0, 0.0, 0.0, 1.0, 1.0, 0.0, 0.0, 1.0, 1.0, 0.0, 0.0, 1.0, 1.0, 0.0, 0.0, 1.0, 1.0, 0.0, 0.0, 1.0, 1.0, 0.0, 0.0, 1.0, 1.0, 0.0, 0.0, 1.0, 1.0, 0.0, 0.0, 1.0, 1.0, 0.0, 0.0, 1.0, 1.0, 0.0, 0.0, 1.0, 1.0, 0.0, 0.0, 1.0, 1.0, 0.0, 0.0, 1.0, 1.0, 0.0, 0.0, 1.0, 1.0, 0.0, 0.0, 1.0, 1.0, 0.0, 0.0, 1.0, 1.0, 0.0, 0.0, 1.0, 1.0, 0.0, 0.0, 1.0, 1.0, 0.0, 0.0, 1.0, 1.0, 0.0, 0.0, 1.0, 1.0, 0.0, 0.0, 1.0, 1.0, 0.0, 0.0, 1.0, 1.0, 0.0, 0.0, 1.0, 1.0, 0.0, 0.0, 1.0, 1.0, 0.0, 0.0, 1.0, 1.0, 0.0, 0.0, 1.0, 1.0, 0.0, 0.0, 1.0, 1.0, 0.0, 0.0, 1.0, 1.0, 0.0, 0.0, 1.0, 1.0, 0.0, 0.0, 1.0, 1.0, 0.0, 0.0, 1.0, 1.0, 0.0, 0.0, 1.0, 1.0, 0.0, 0.0, 1.0, 1.0, 0.0, 0.0, 1.0, 1.0, 0.0, 0.0, 1.0, 1.0, 0.0, 0.0, 1.0, 1.0, 0.0, 0.0, 1.0, 1.0, 0.0, 0.0, 1.0, 1.0, 0.0, 0.0, 1.0, 1.0, 0.0, 0.0, 1.0, 1.0, 0.0, 0.0, 1.0, 1.0, 0.0, 0.0, 1.0, 1.0, 0.0, 0.0, 1.0, 1.0, 0.0, 0.0, 1.0, 1.0, 0.0, 0.0, 1.0, 1.0, 0.0, 0.0, 1.0, 1.0, 0.0, 0.0, 1.0, 1.0, 0.0, 0.0, 1.0, 1.0, 0.0, 0.0, 1.0, 1.0, 0.0, 0.0, 1.0, 1.0, 0.0, 0.0, 1.0, 1.0, 0.0, 0.0, 1.0, 1.0, 0.0, 0.0, 1.0, 1.0, 0.0, 0.0, 1.0, 1.0, 0.0, 0.0, 1.0, 1.0, 0.0, 0.0, 1.0, 1.0, 0.0, 0.0, 1.0, 1.0, 0.0, 0.0, 1.0, 1.0, 0.0, 0.0, 1.0, 1.0, 0.0, 0.0, 1.0, 1.0, 0.0, 0.0, 1.0, 1.0, 0.0, 0.0, 1.0, 1.0, 0.0, 0.0, 1.0, 1.0, 0.0, 0.0, 1.0, 1.0, 0.0, 0.0, 1.0, 1.0, 0.0, 0.0, 1.0, 1.0, 0.0, 0.0, 1.0, 1.0, 0.0, 0.0, 1.0, 1.0, 0.0, 0.0, 1.0, 1.0, 0.0, 0.0, 1.0, 1.0, 0.0, 0.0, 1.0, 1.0, 0.0, 0.0, 1.0, 1.0, 0.0, 0.0, 1.0, 1.0, 0.0, 0.0, 1.0, 1.0, 0.0, 0.0, 1.0, 1.0, 0.0, 0.0, 1.0, 1.0, 0.0, 0.0, 1.0, 1.0, 0.0, 0.0, 1.0, 1.0, 0.0, 0.0, 1.0, 1.0, 0.0, 0.0, 1.0, 1.0, 0.0, 0.0, 1.0, 1.0, 0.0, 0.0, 1.0, 1.0, 0.0, 0.0, 1.0, 1.0, 0.0, 0.0, 1.0, 1.0, 0.0, 0.0, 1.0, 1.0, 0.0, 0.0, 1.0, 1.0, 0.0, 0.0, 1.0, 1.0, 0.0, 0.0, 1.0, 1.0, 0.0, 0.0, 1.0, 1.0, 0.0, 0.0, 1.0, 1.0, 0.0, 0.0, 1.0, 1.0, 0.0, 0.0, 1.0, 1.0, 0.0, 0.0, 1.0, 1.0, 0.0, 0.0, 1.0, 1.0, 0.0, 0.0, 1.0, 1.0, 0.0, 0.0, 1.0, 1.0, 0.0, 0.0, 1.0, 1.0, 0.0, 0.0, 1.0, 1.0, 0.0, 0.0, 1.0, 1.0, 0.0, 0.0, 1.0, 1.0, 0.0, 0.0, 1.0, 1.0, 0.0, 0.0, 1.0, 1.0, 0.0, 0.0, 1.0, 1.0, 0.0, 0.0, 1.0, 1.0, 0.0, 0.0, 1.0, 1.0, 0.0, 0.0, 1.0, 1.0, 0.0, 0.0, 1.0, 1.0, 0.0, 0.0, 1.0, 1.0, 0.0, 0.0, 1.0, 1.0, 0.0, 0.0, 1.0, 1.0, 0.0, 0.0, 1.0, 1.0, 0.0, 0.0, 1.0, 1.0, 0.0, 0.0, 1.0, 1.0, 0.0, 0.0, 1.0, 1.0, 0.0, 0.0, 1.0, 1.0, 0.0, 0.0, 1.0, 1.0, 0.0, 0.0, 1.0, 1.0, 0.0, 0.0, 1.0, 1.0, 0.0, 0.0, 1.0, 1.0, 0.0, 0.0, 1.0, 1.0, 0.0, 0.0, 1.0, 1.0, 0.0, 0.0, 1.0, 1.0, 0.0, 0.0, 1.0, 1.0, 0.0, 0.0, 1.0, 1.0, 0.0, 0.0, 1.0, 1.0, 0.0, 0.0, 1.0, 1.0, 0.0, 0.0, 1.0, 1.0, 0.0, 0.0, 1.0, 1.0, 0.0, 0.0, 1.0, 1.0, 0.0, 0.0, 1.0, 1.0, 0.0, 0.0, 1.0, 1.0, 0.0, 0.0, 1.0, 1.0, 0.0, 0.0, 1.0, 1.0, 0.0, 0.0, 1.0, 1.0, 0.0, 0.0, 1.0, 1.0, 0.0, 0.0, 1.0, 1.0, 0.0, 0.0, 1.0, 1.0, 0.0, 0.0, 1.0, 1.0, 0.0, 0.0, 1.0, 1.0, 0.0, 0.0, 1.0, 1.0, 0.0, 0.0, 1.0, 1.0, 0.0, 0.0, 1.0, 1.0, 0.0, 0.0, 1.0, 1.0, 0.0, 0.0, 1.0, 1.0, 0.0, 0.0, 1.0, 1.0, 0.0, 0.0, 1.0, 1.0, 0.0, 0.0, 1.0, 1.0, 0.0, 0.0, 1.0, 1.0, 0.0, 0.0, 1.0, 1.0, 0.0, 0.0, 1.0, 1.0, 0.0, 0.0, 1.0, 1.0, 0.0, 0.0, 1.0, 1.0, 0.0, 0.0, 1.0, 1.0, 0.0, 0.0, 1.0, 1.0, 0.0, 0.0, 1.0, 1.0, 0.0, 0.0, 1.0, 1.0, 0.0, 0.0, 1.0, 1.0, 0.0, 0.0, 1.0, 1.0, 0.0, 0.0, 1.0, 1.0, 0.0, 0.0, 1.0, 1.0, 0.0, 0.0, 1.0, 1.0, 0.0, 0.0, 1.0, 1.0, 0.0, 0.0, 1.0, 1.0, 0.0, 0.0, 1.0, 1.0, 0.0, 0.0, 1.0, 1.0, 0.0, 0.0, 1.0, 1.0, 0.0, 0.0, 1.0, 1.0, 0.0, 0.0, 1.0, 1.0, 0.0, 0.0, 1.0, 1.0, 0.0, 0.0, 1.0, 1.0, 0.0, 0.0, 1.0, 1.0, 0.0, 0.0, 1.0, 1.0, 0.0, 0.0, 1.0, 1.0, 0.0, 0.0, 1.0, 1.0, 0.0, 0.0, 1.0, 1.0, 0.0, 0.0, 1.0, 1.0, 0.0, 0.0, 1.0, 1.0, 0.0, 0.0, 1.0, 1.0, 0.0, 0.0, 1.0, 1.0, 0.0, 0.0, 1.0, 1.0, 0.0, 0.0, 1.0, 1.0, 0.0, 0.0, 1.0, 1.0, 0.0, 0.0, 1.0, 1.0, 0.0, 0.0, 1.0, 1.0, 0.0, 0.0, 1.0, 1.0, 0.0, 0.0, 1.0, 1.0, 0.0, 0.0, 1.0, 1.0, 0.0, 0.0, 1.0, 1.0, 0.0, 0.0, 1.0, 1.0, 0.0, 0.0, 1.0, 1.0, 0.0, 0.0, 1.0, 1.0, 0.0, 0.0, 1.0, 1.0, 0.0, 0.0, 1.0, 1.0, 0.0, 0.0, 1.0, 1.0, 0.0, 0.0, 1.0, 1.0, 0.0, 0.0, 1.0, 1.0, 0.0, 0.0, 1.0, 1.0, 0.0, 0.0, 1.0, 1.0, 0.0, 0.0, 1.0, 1.0, 0.0, 0.0, 1.0, 1.0, 0.0, 0.0, 1.0, 1.0, 0.0, 0.0, 1.0, 1.0, 0.0, 0.0, 1.0, 1.0, 0.0, 0.0, 1.0, 1.0, 0.0, 0.0, 1.0, 1.0, 0.0, 0.0, 1.0, 1.0, 0.0, 0.0, 1.0, 1.0, 0.0, 0.0, 1.0, 1.0, 0.0, 0.0, 1.0, 1.0, 0.0, 0.0, 1.0, 1.0, 0.0, 0.0, 1.0, 1.0, 0.0, 0.0, 1.0, 1.0, 0.0, 0.0, 1.0, 1.0, 0.0, 0.0, 1.0, 1.0, 0.0, 0.0, 1.0, 1.0, 0.0, 0.0, 1.0, 1.0, 0.0, 0.0, 1.0, 1.0, 0.0, 0.0, 1.0, 1.0, 0.0, 0.0, 1.0, 1.0, 0.0, 0.0, 1.0, 1.0, 0.0, 0.0, 1.0, 1.0, 0.0, 0.0, 1.0, 1.0, 0.0, 0.0, 1.0, 1.0, 0.0, 0.0, 1.0, 1.0, 0.0, 0.0, 1.0, 1.0, 0.0, 0.0, 1.0, 1.0, 0.0, 0.0, 1.0, 1.0, 0.0, 0.0, 1.0, 1.0, 0.0, 0.0, 1.0, 1.0, 0.0, 0.0, 1.0, 1.0, 0.0, 0.0, 1.0, 1.0, 0.0, 0.0, 1.0, 1.0, 0.0, 0.0, 1.0, 1.0, 0.0, 0.0, 1.0, 1.0, 0.0, 0.0, 1.0, 1.0, 0.0, 0.0, 1.0, 1.0, 0.0, 0.0, 1.0, 1.0, 0.0, 0.0, 1.0, 1.0, 0.0, 0.0, 1.0, 1.0, 0.0, 0.0, 1.0, 1.0, 0.0, 0.0, 1.0, 1.0, 0.0, 0.0, 1.0, 1.0, 0.0, 0.0, 1.0, 1.0, 0.0, 0.0, 1.0, 1.0, 0.0, 0.0, 1.0, 1.0, 0.0, 0.0, 1.0, 1.0, 0.0, 0.0, 1.0, 1.0, 0.0, 0.0, 1.0, 1.0, 0.0, 0.0, 1.0, 1.0, 0.0, 0.0, 1.0, 1.0, 0.0, 0.0, 1.0, 1.0, 0.0, 0.0, 1.0, 1.0, 0.0, 0.0, 1.0, 1.0, 0.0, 0.0, 1.0, 1.0, 0.0, 0.0, 1.0, 1.0, 0.0, 0.0, 1.0, 1.0, 0.0, 0.0, 1.0, 1.0, 0.0, 0.0, 1.0, 1.0, 0.0, 0.0, 1.0, 1.0, 0.0, 0.0, 1.0, 1.0, 0.0, 0.0, 1.0, 1.0, 0.0, 0.0, 1.0, 1.0, 0.0, 0.0, 1.0, 1.0, 0.0, 0.0, 1.0, 1.0, 0.0, 0.0, 1.0, 1.0, 0.0, 0.0, 1.0, 1.0, 0.0, 0.0, 1.0, 1.0, 0.0, 0.0, 1.0, 1.0, 0.0, 0.0, 1.0, 1.0, 0.0, 0.0, 1.0, 1.0, 0.0, 0.0, 1.0, 1.0, 0.0, 0.0, 1.0, 1.0, 0.0, 0.0, 1.0, 1.0, 0.0, 0.0, 1.0, 1.0, 0.0, 0.0, 1.0, 1.0, 0.0, 0.0, 1.0, 1.0, 0.0, 0.0, 1.0, 1.0, 0.0, 0.0, 1.0, 1.0, 0.0, 0.0, 1.0, 1.0, 0.0, 0.0, 1.0, 1.0, 0.0, 0.0, 1.0, 1.0, 0.0, 0.0, 1.0, 1.0, 0.0, 0.0, 1.0, 1.0, 0.0, 0.0, 1.0, 1.0, 0.0, 0.0, 1.0, 1.0, 0.0, 0.0, 1.0, 1.0, 0.0, 0.0, 1.0, 1.0, 0.0, 0.0, 1.0, 1.0, 0.0, 0.0, 1.0, 1.0, 0.0, 0.0, 1.0, 1.0, 0.0, 0.0, 1.0, 1.0, 0.0, 0.0, 1.0, 1.0, 0.0, 0.0, 1.0, 1.0, 0.0, 0.0, 1.0, 1.0, 0.0, 0.0, 1.0, 1.0, 0.0, 0.0, 1.0, 1.0, 0.0, 0.0, 1.0, 1.0, 0.0, 0.0, 1.0, 1.0, 0.0, 0.0, 1.0, 1.0, 0.0, 0.0, 1.0, 1.0, 0.0, 0.0, 1.0, 1.0, 0.0, 0.0, 1.0, 1.0, 0.0, 0.0, 1.0, 1.0, 0.0, 0.0, 1.0, 1.0, 0.0, 0.0, 1.0, 1.0, 0.0, 0.0, 1.0, 1.0, 0.0, 0.0, 1.0, 1.0, 0.0, 0.0, 1.0, 1.0, 0.0, 0.0, 1.0, 1.0, 0.0, 0.0, 1.0, 1.0, 0.0, 0.0, 1.0, 1.0, 0.0, 0.0, 1.0, 1.0, 0.0, 0.0, 1.0, 1.0, 0.0, 0.0, 1.0, 1.0, 0.0, 0.0, 1.0, 1.0, 0.0, 0.0, 1.0, 1.0, 0.0, 0.0, 1.0, 1.0, 0.0, 0.0, 1.0, 1.0, 0.0, 0.0, 1.0, 1.0, 0.0, 0.0, 1.0, 1.0, 0.0, 0.0, 1.0, 1.0, 0.0, 0.0, 1.0, 1.0, 0.0, 0.0, 1.0, 1.0, 0.0, 0.0, 1.0, 1.0, 0.0, 0.0, 1.0, 1.0, 0.0, 0.0, 1.0, 1.0, 0.0, 0.0, 1.0, 1.0, 0.0, 0.0, 1.0, 1.0, 0.0, 0.0, 1.0, 1.0, 0.0, 0.0, 1.0, 1.0, 0.0, 0.0, 1.0, 1.0, 0.0, 0.0, 1.0, 1.0, 0.0, 0.0, 1.0, 1.0, 0.0, 0.0, 1.0, 1.0, 0.0, 0.0, 1.0, 1.0, 0.0, 0.0, 1.0, 1.0, 0.0, 0.0, 1.0, 1.0, 0.0, 0.0, 1.0, 1.0, 0.0, 0.0, 1.0, 1.0, 0.0, 0.0, 1.0, 1.0, 0.0, 0.0, 1.0, 1.0, 0.0, 0.0, 1.0, 1.0, 0.0, 0.0, 1.0, 1.0, 0.0, 0.0, 1.0, 1.0, 0.0, 0.0, 1.0, 1.0, 0.0, 0.0, 1.0, 1.0, 0.0, 0.0, 1.0, 1.0, 0.0, 0.0, 1.0, 1.0, 0.0, 0.0, 1.0, 1.0, 0.0, 0.0, 1.0, 1.0, 0.0, 0.0, 1.0, 1.0, 0.0, 0.0, 1.0, 1.0, 0.0, 0.0, 1.0, 1.0, 0.0, 0.0, 1.0, 1.0, 0.0, 0.0, 1.0, 1.0, 0.0, 0.0, 1.0, 1.0, 0.0, 0.0, 1.0, 1.0, 0.0, 0.0, 1.0, 1.0, 0.0, 0.0, 1.0, 1.0, 0.0, 0.0, 1.0, 1.0, 0.0, 0.0, 1.0, 1.0, 0.0, 0.0, 1.0, 1.0, 0.0, 0.0, 1.0, 1.0, 0.0, 0.0, 1.0, 1.0, 0.0, 0.0, 1.0, 1.0, 0.0, 0.0, 1.0, 1.0, 0.0, 0.0, 1.0, 1.0, 0.0, 0.0, 1.0, 1.0, 0.0, 0.0, 1.0, 1.0, 0.0, 0.0, 1.0, 1.0, 0.0, 0.0, 1.0, 1.0, 0.0, 0.0, 1.0, 1.0, 0.0, 0.0, 1.0, 1.0, 0.0, 0.0, 1.0, 1.0, 0.0, 0.0, 1.0, 1.0, 0.0, 0.0, 1.0, 1.0, 0.0, 0.0, 1.0, 1.0, 0.0, 0.0, 1.0, 1.0, 0.0, 0.0, 1.0, 1.0, 0.0, 0.0, 1.0, 1.0, 0.0, 0.0, 1.0, 1.0, 0.0, 0.0, 1.0, 1.0, 0.0, 0.0, 1.0, 1.0, 0.0, 0.0, 1.0, 1.0, 0.0, 0.0, 1.0, 1.0, 0.0, 0.0, 1.0, 1.0, 0.0, 0.0, 1.0, 1.0, 0.0, 0.0, 1.0, 1.0, 0.0, 0.0, 1.0, 1.0, 0.0, 0.0, 1.0, 1.0, 0.0, 0.0, 1.0, 1.0, 0.0, 0.0, 1.0, 1.0, 0.0, 0.0, 1.0, 1.0, 0.0, 0.0, 1.0, 1.0, 0.0, 0.0, 1.0, 1.0, 0.0, 0.0, 1.0, 1.0, 0.0, 0.0, 1.0, 1.0, 0.0, 0.0, 1.0, 1.0, 0.0, 0.0, 1.0, 1.0, 0.0, 0.0, 1.0, 1.0, 0.0, 0.0, 1.0, 1.0, 0.0, 0.0, 1.0, 1.0, 0.0, 0.0, 1.0, 1.0, 0.0, 0.0, 1.0, 1.0, 0.0, 0.0, 1.0, 1.0, 0.0, 0.0, 1.0, 1.0, 0.0, 0.0, 1.0, 1.0, 0.0, 0.0, 1.0, 1.0, 0.0, 0.0, 1.0, 1.0, 0.0, 0.0, 1.0, 1.0, 0.0, 0.0, 1.0, 1.0, 0.0, 0.0, 1.0, 1.0, 0.0, 0.0, 1.0, 1.0, 0.0, 0.0, 1.0, 1.0, 0.0, 0.0, 1.0, 1.0, 0.0, 0.0, 1.0, 1.0, 0.0, 0.0, 1.0, 1.0, 0.0, 0.0, 1.0, 1.0, 0.0, 0.0, 1.0, 1.0, 0.0, 0.0, 1.0, 1.0, 0.0, 0.0, 1.0, 1.0, 0.0, 0.0, 1.0, 1.0, 0.0, 0.0, 1.0, 1.0, 0.0, 0.0, 1.0, 1.0, 0.0, 0.0, 1.0, 1.0, 0.0, 0.0, 1.0, 1.0, 0.0, 0.0, 1.0, 1.0, 0.0, 0.0, 1.0, 1.0, 0.0, 0.0, 1.0, 1.0, 0.0, 0.0, 1.0, 1.0, 0.0, 0.0, 1.0, 1.0, 0.0, 0.0, 1.0, 1.0, 0.0, 0.0, 1.0, 1.0, 0.0, 0.0, 1.0, 1.0, 0.0, 0.0, 1.0, 1.0, 0.0, 0.0, 1.0, 1.0, 0.0, 0.0, 1.0, 1.0, 0.0, 0.0, 1.0, 1.0, 0.0, 0.0, 1.0, 1.0, 0.0, 0.0, 1.0, 1.0, 0.0, 0.0, 1.0, 1.0, 0.0, 0.0, 1.0, 1.0, 0.0, 0.0, 1.0, 1.0, 0.0, 0.0, 1.0, 1.0, 0.0, 0.0, 1.0, 1.0, 0.0, 0.0, 1.0, 1.0, 0.0, 0.0, 1.0, 1.0, 0.0, 0.0, 1.0, 1.0, 0.0, 0.0, 1.0, 1.0, 0.0, 0.0, 1.0, 1.0, 0.0, 0.0, 1.0, 1.0, 0.0, 0.0, 1.0, 1.0, 0.0, 0.0, 1.0, 1.0, 0.0, 0.0, 1.0, 1.0, 0.0, 0.0, 1.0, 1.0, 0.0, 0.0, 1.0, 1.0, 0.0, 0.0, 1.0, 1.0, 0.0, 0.0, 1.0, 1.0, 0.0, 0.0, 1.0, 1.0, 0.0, 0.0, 1.0, 1.0, 0.0, 0.0, 1.0, 1.0, 0.0, 0.0, 1.0, 1.0, 0.0, 0.0, 1.0, 1.0, 0.0, 0.0, 1.0, 1.0, 0.0, 0.0, 1.0, 1.0, 0.0, 0.0, 1.0, 1.0, 0.0, 0.0, 1.0, 1.0, 0.0, 0.0, 1.0, 1.0, 0.0, 0.0, 1.0, 1.0, 0.0, 0.0, 1.0, 1.0, 0.0, 0.0, 1.0, 1.0, 0.0, 0.0, 1.0, 1.0, 0.0, 0.0, 1.0, 1.0, 0.0, 0.0, 1.0, 1.0, 0.0, 0.0, 1.0, 1.0, 0.0, 0.0, 1.0, 1.0, 0.0, 0.0, 1.0, 1.0, 0.0, 0.0, 1.0, 1.0, 0.0, 0.0, 1.0, 1.0, 0.0, 0.0, 1.0, 1.0, 0.0, 0.0, 1.0, 1.0, 0.0, 0.0, 1.0, 1.0, 0.0, 0.0, 1.0, 1.0, 0.0, 0.0, 1.0, 1.0, 0.0, 0.0, 1.0, 1.0, 0.0, 0.0, 1.0, 1.0, 0.0, 0.0, 1.0, 1.0, 0.0, 0.0, 1.0, 1.0, 0.0, 0.0, 1.0, 1.0, 0.0, 0.0, 1.0, 1.0, 0.0, 0.0, 1.0, 1.0, 0.0, 0.0, 1.0, 1.0, 0.0, 0.0, 1.0, 1.0, 0.0, 0.0, 1.0, 1.0, 0.0, 0.0, 1.0, 1.0, 0.0, 0.0, 1.0, 1.0, 0.0, 0.0, 1.0, 1.0, 0.0, 0.0, 1.0, 1.0, 0.0, 0.0, 1.0, 1.0, 0.0, 0.0, 1.0, 1.0, 0.0, 0.0, 1.0, 1.0, 0.0, 0.0, 1.0, 1.0, 0.0, 0.0, 1.0, 1.0, 0.0, 0.0, 1.0, 1.0, 0.0, 0.0, 1.0, 1.0, 0.0, 0.0, 1.0, 1.0, 0.0, 0.0, 1.0, 1.0, 0.0, 0.0, 1.0, 1.0, 0.0, 0.0, 1.0, 1.0, 0.0, 0.0, 1.0, 1.0, 0.0, 0.0, 1.0, 1.0, 0.0, 0.0, 1.0, 1.0, 0.0, 0.0, 1.0, 1.0, 0.0, 0.0, 1.0, 1.0, 0.0, 0.0, 1.0, 1.0, 0.0, 0.0, 1.0, 1.0, 0.0, 0.0, 1.0, 1.0, 0.0, 0.0, 1.0, 1.0, 0.0, 0.0, 1.0, 1.0, 0.0, 0.0, 1.0, 1.0, 0.0, 0.0, 1.0, 1.0, 0.0, 0.0, 1.0, 1.0, 0.0, 0.0, 1.0, 1.0, 0.0, 0.0, 1.0, 1.0, 0.0, 0.0, 1.0, 1.0, 0.0, 0.0, 1.0, 1.0, 0.0, 0.0, 1.0, 1.0, 0.0, 0.0, 1.0, 1.0, 0.0, 0.0, 1.0, 1.0, 0.0, 0.0, 1.0, 1.0, 0.0, 0.0, 1.0, 1.0, 0.0, 0.0, 1.0, 1.0, 0.0, 0.0, 1.0, 1.0, 0.0, 0.0, 1.0, 1.0, 0.0, 0.0, 1.0, 1.0, 0.0, 0.0, 1.0, 1.0, 0.0, 0.0, 1.0, 1.0, 0.0, 0.0, 1.0, 1.0, 0.0, 0.0, 1.0, 1.0, 0.0, 0.0, 1.0, 1.0, 0.0, 0.0, 1.0, 1.0, 0.0, 0.0, 1.0, 1.0, 0.0, 0.0, 1.0, 1.0, 0.0, 0.0, 1.0, 1.0, 0.0, 0.0, 1.0, 1.0, 0.0, 0.0, 1.0, 1.0, 0.0, 0.0, 1.0, 1.0, 0.0, 0.0, 1.0, 1.0, 0.0, 0.0, 1.0, 1.0, 0.0, 0.0, 1.0, 1.0, 0.0, 0.0, 1.0, 1.0, 0.0, 0.0, 1.0, 1.0, 0.0, 0.0, 1.0, 1.0, 0.0, 0.0, 1.0, 1.0, 0.0, 0.0, 1.0, 1.0, 0.0, 0.0, 1.0, 1.0, 0.0, 0.0, 1.0, 1.0, 0.0, 0.0, 1.0, 1.0, 0.0, 0.0, 1.0, 1.0, 0.0, 0.0, 1.0, 1.0, 0.0, 0.0, 1.0, 1.0, 0.0, 0.0, 1.0, 1.0, 0.0, 0.0, 1.0, 1.0, 0.0, 0.0, 1.0, 1.0, 0.0, 0.0, 1.0, 1.0, 0.0, 0.0, 1.0, 1.0, 0.0, 0.0, 1.0, 1.0, 0.0, 0.0, 1.0, 1.0, 0.0, 0.0, 1.0, 1.0, 0.0, 0.0, 1.0, 1.0, 0.0, 0.0, 1.0, 1.0, 0.0, 0.0, 1.0, 1.0, 0.0, 0.0, 1.0, 1.0, 0.0, 0.0, 1.0, 1.0, 0.0, 0.0, 1.0, 1.0, 0.0, 0.0, 1.0, 1.0, 0.0, 0.0, 1.0, 1.0, 0.0, 0.0, 1.0, 1.0, 0.0, 0.0, 1.0, 1.0, 0.0, 0.0, 1.0, 1.0, 0.0, 0.0, 1.0, 1.0, 0.0, 0.0, 1.0, 1.0, 0.0, 0.0, 1.0, 1.0, 0.0, 0.0, 1.0, 1.0, 0.0, 0.0, 1.0, 1.0, 0.0, 0.0, 1.0, 1.0, 0.0, 0.0, 1.0, 1.0, 0.0, 0.0, 1.0, 1.0, 0.0, 0.0, 1.0, 1.0, 0.0, 0.0, 1.0, 1.0, 0.0, 0.0, 1.0, 1.0, 0.0, 0.0, 1.0, 1.0, 0.0, 0.0, 1.0, 1.0, 0.0, 0.0, 1.0, 1.0, 0.0, 0.0, 1.0, 1.0, 0.0, 0.0, 1.0, 1.0, 0.0, 0.0, 1.0, 1.0, 0.0, 0.0, 1.0, 1.0, 0.0, 0.0, 1.0, 1.0, 0.0, 0.0, 1.0, 1.0, 0.0, 0.0, 1.0, 1.0, 0.0, 0.0, 1.0, 1.0, 0.0, 0.0, 1.0, 1.0, 0.0, 0.0, 1.0, 1.0, 0.0, 0.0, 1.0, 1.0, 0.0, 0.0, 1.0, 1.0, 0.0, 0.0, 1.0, 1.0, 0.0, 0.0, 1.0, 1.0, 0.0, 0.0, 1.0, 1.0, 0.0, 0.0, 1.0, 1.0, 0.0, 0.0, 1.0, 1.0, 0.0, 0.0, 1.0, 1.0, 0.0, 0.0, 1.0, 1.0, 0.0, 0.0, 1.0, 1.0, 0.0, 0.0, 1.0, 1.0, 0.0, 0.0, 1.0, 1.0, 0.0, 0.0, 1.0, 1.0, 0.0, 0.0, 1.0, 1.0, 0.0, 0.0, 1.0, 1.0, 0.0, 0.0, 1.0, 1.0, 0.0, 0.0, 1.0, 1.0, 0.0, 0.0, 1.0, 1.0, 0.0, 0.0, 1.0, 1.0, 0.0, 0.0, 1.0, 1.0, 0.0, 0.0, 1.0, 1.0, 0.0, 0.0, 1.0, 1.0, 0.0, 0.0, 1.0, 1.0, 0.0, 0.0, 1.0, 1.0, 0.0, 0.0, 1.0, 1.0, 0.0, 0.0, 1.0, 1.0, 0.0, 0.0, 1.0, 1.0, 0.0, 0.0, 1.0, 1.0, 0.0, 0.0, 1.0, 1.0, 0.0, 0.0, 1.0, 1.0, 0.0, 0.0, 1.0, 1.0, 0.0, 0.0, 1.0, 1.0, 0.0, 0.0, 1.0, 1.0, 0.0, 0.0, 1.0, 1.0, 0.0, 0.0, 1.0, 1.0, 0.0, 0.0, 1.0, 1.0, 0.0, 0.0, 1.0, 1.0, 0.0, 0.0, 1.0, 1.0, 0.0, 0.0, 1.0, 1.0, 0.0, 0.0, 1.0, 1.0, 0.0, 0.0, 1.0, 1.0, 0.0, 0.0, 1.0, 1.0, 0.0, 0.0, 1.0, 1.0, 0.0, 0.0, 1.0, 1.0, 0.0, 0.0, 1.0, 1.0, 0.0, 0.0, 1.0, 1.0, 0.0, 0.0, 1.0, 1.0, 0.0, 0.0, 1.0, 1.0, 0.0, 0.0, 1.0, 1.0, 0.0, 0.0, 1.0, 1.0, 0.0, 0.0, 1.0, 1.0, 0.0, 0.0, 1.0, 1.0, 0.0, 0.0, 1.0, 1.0, 0.0, 0.0, 1.0, 1.0, 0.0, 0.0, 1.0, 1.0, 0.0, 0.0, 1.0, 1.0, 0.0, 0.0, 1.0, 1.0, 0.0, 0.0, 1.0])
me_sm_backhill_sidewalk_divider_02_md.materials.append(mat_m_backhill_sidewalk)
me_sm_backhill_sidewalk_divider_02_md.materials.append(mat_m_backhill_sidewalk)
me_sm_backhill_sidewalk_divider_02_md.materials.append(mat_m_backhill_sidewalk)
me_sm_backhill_sidewalk_divider_02_md.use_remesh_fix_poles = True
me_sm_backhill_sidewalk_divider_02_md.use_remesh_preserve_attributes = False
me_sm_backhill_sidewalk_divider_02_md.update()

# ---- objects
ob_sm_backhill_sidewalk_divider_02_mo = bpy.data.objects.new('SM_Backhill_Sidewalk_Divider_02.mo', me_sm_backhill_sidewalk_divider_02_md)

# ---- transforms, parenting, visibility, modifiers, constraints
ob_sm_backhill_sidewalk_divider_02_mo.location = (0.0, 0.0, 0.0)

# ---- collection membership
col_collection.objects.link(ob_sm_backhill_sidewalk_divider_02_mo)

# ---- scene / render settings (as saved in the file)
scene.frame_start = 1; scene.frame_end = 250; scene.frame_set(1)
scene.render.engine = 'BLENDER_EEVEE_NEXT'
scene.cycles.sampling_pattern = 'TABULATED_SOBOL'
scene.cycles.use_light_tree = False
scene.view_settings.view_transform = 'Filmic'
bpy.context.view_layer.update()

# ---- added for rendering (the .blend has no active camera and no usable light): camera, sun
cam_auto = bpy.data.cameras.new('AutoCamera')
cam_auto.lens = 50.0
cam_auto.sensor_width = 36.0
cam_auto.clip_end = 1000.0
ob_auto_camera = bpy.data.objects.new('AutoCamera', cam_auto)
scene.collection.objects.link(ob_auto_camera)
ob_auto_camera.location = (6.37555, -5.85066, 4.0533)
ob_auto_camera.rotation_euler = (1.09748, -7.21219e-08, 0.694738)
scene.camera = ob_auto_camera
light_auto_sun = bpy.data.lights.new('AutoSun', 'SUN')
light_auto_sun.energy = 3.0
light_auto_sun.angle = 0.0523599
ob_auto_sun = bpy.data.objects.new('AutoSun', light_auto_sun)
scene.collection.objects.link(ob_auto_sun)
ob_auto_sun.rotation_euler = (0.872665, 0.174533, 0.523599)
bpy.context.view_layer.update()
